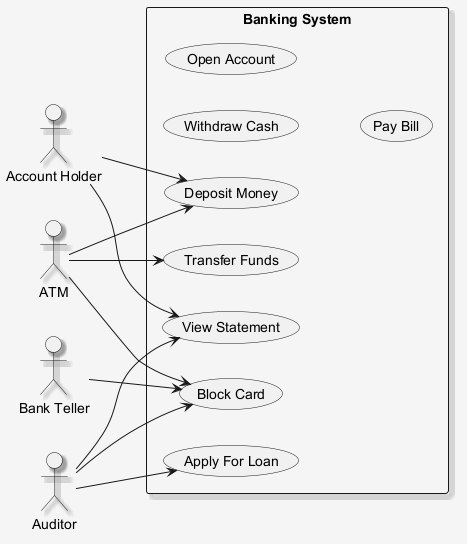

The diagram above was rendered by PlantUML. Its source (embedded in the PNG):
@startuml
skinparam shadowing false
skinparam backgroundColor #F5F5F5
skinparam shadowing true
left to right direction
actor "Account Holder" as AH
actor "Bank Teller" as BT
actor "ATM" as A
actor "Auditor" as A1
rectangle "Banking System" {
  usecase "Transfer Funds" as UC_TransferFunds
  usecase "Deposit Money" as UC_DepositMoney
  usecase "Withdraw Cash" as UC_WithdrawCash
  usecase "Open Account" as UC_OpenAccount
  usecase "Apply For Loan" as UC_ApplyForLoan
  usecase "Pay Bill" as UC_PayBill
  usecase "View Statement" as UC_ViewStatement
  usecase "Block Card" as UC_BlockCard
}
AH --> UC_DepositMoney
AH --> UC_ViewStatement
BT --> UC_BlockCard
A --> UC_TransferFunds
A --> UC_DepositMoney
A --> UC_BlockCard
A1 --> UC_BlockCard
A1 --> UC_ApplyForLoan
A1 --> UC_ViewStatement
@enduml